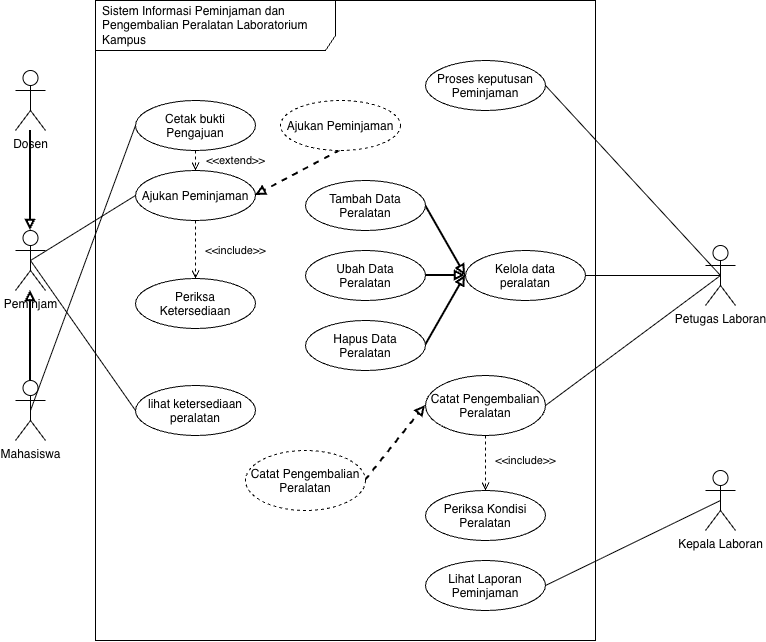

The diagram above was exported from draw.io. Its source (the exported page's mxGraphModel, read from the mxfile embedded in the PNG):
<mxGraphModel dx="192" dy="787" grid="1" gridSize="10" guides="1" tooltips="1" connect="1" arrows="1" fold="1" page="1" pageScale="1" pageWidth="850" pageHeight="1100" math="0" shadow="0">
  <root>
    <mxCell id="0" />
    <mxCell id="1" parent="0" />
    <mxCell id="2" parent="1" style="shape=umlFrame;whiteSpace=wrap;html=1;width=240;height=50;boundedLbl=1;verticalAlign=middle;align=left;spacingLeft=5;" value="Sistem Informasi Peminjaman dan Pengembalian Peralatan Laboratorium Kampus" vertex="1">
      <mxGeometry height="640" width="500" x="180" y="50" as="geometry" />
    </mxCell>
    <mxCell id="24" edge="1" parent="1" source="3" style="edgeStyle=none;html=1;exitX=0.5;exitY=0.5;exitDx=0;exitDy=0;exitPerimeter=0;entryX=0;entryY=0.5;entryDx=0;entryDy=0;endArrow=none;endFill=0;" target="17">
      <mxGeometry relative="1" as="geometry" />
    </mxCell>
    <mxCell id="YcojQUBiDxhyzukuuBH--46" edge="1" parent="1" source="3" style="edgeStyle=none;html=1;exitX=0.5;exitY=0;exitDx=0;exitDy=0;exitPerimeter=0;endArrow=block;endFill=0;strokeWidth=2;" target="YcojQUBiDxhyzukuuBH--27">
      <mxGeometry relative="1" as="geometry" />
    </mxCell>
    <mxCell id="3" parent="1" style="shape=umlActor;verticalLabelPosition=bottom;verticalAlign=top;html=1;" value="Mahasiswa" vertex="1">
      <mxGeometry height="60" width="30" x="100" y="430" as="geometry" />
    </mxCell>
    <mxCell id="13" edge="1" parent="1" source="4" style="edgeStyle=none;html=1;exitX=0.5;exitY=0.5;exitDx=0;exitDy=0;exitPerimeter=0;entryX=1;entryY=0.5;entryDx=0;entryDy=0;endArrow=none;endFill=0;" target="20">
      <mxGeometry relative="1" as="geometry">
        <mxPoint x="620.0000000000016" y="182.4999999999999" as="targetPoint" />
      </mxGeometry>
    </mxCell>
    <mxCell id="21" edge="1" parent="1" source="4" style="edgeStyle=none;html=1;exitX=0.5;exitY=0.5;exitDx=0;exitDy=0;exitPerimeter=0;entryX=1;entryY=0.5;entryDx=0;entryDy=0;endArrow=none;endFill=0;" target="16">
      <mxGeometry relative="1" as="geometry" />
    </mxCell>
    <mxCell id="YcojQUBiDxhyzukuuBH--42" edge="1" parent="1" source="4" style="edgeStyle=none;html=1;exitX=0.5;exitY=0.5;exitDx=0;exitDy=0;exitPerimeter=0;entryX=1;entryY=0.5;entryDx=0;entryDy=0;endArrow=none;endFill=0;" target="YcojQUBiDxhyzukuuBH--32">
      <mxGeometry relative="1" as="geometry" />
    </mxCell>
    <mxCell id="4" parent="1" style="shape=umlActor;verticalLabelPosition=bottom;verticalAlign=top;html=1;" value="Petugas Laboran" vertex="1">
      <mxGeometry height="60" width="30" x="790" y="295" as="geometry" />
    </mxCell>
    <mxCell id="7" parent="1" style="ellipse;" value="lihat ketersediaan&#10;peralatan" vertex="1">
      <mxGeometry height="50" width="120" x="220" y="435" as="geometry" />
    </mxCell>
    <mxCell id="14" parent="1" style="ellipse;" value="Lihat Laporan&#10;Peminjaman" vertex="1">
      <mxGeometry height="50" width="120" x="510" y="610" as="geometry" />
    </mxCell>
    <mxCell id="26" edge="1" parent="1" source="15" style="edgeStyle=none;html=1;exitX=0.5;exitY=1;exitDx=0;exitDy=0;entryX=0.5;entryY=0;entryDx=0;entryDy=0;dashed=1;endArrow=open;endFill=0;" target="18" value="&amp;lt;&amp;lt;include&amp;gt;&amp;gt;">
      <mxGeometry relative="1" x="0.0345" y="40" as="geometry">
        <mxPoint as="offset" />
      </mxGeometry>
    </mxCell>
    <mxCell id="15" parent="1" style="ellipse;" value="Ajukan Peminjaman" vertex="1">
      <mxGeometry height="50" width="120" x="220" y="220" as="geometry" />
    </mxCell>
    <mxCell id="16" parent="1" style="ellipse;" value="Proses keputusan&#10;Peminjaman" vertex="1">
      <mxGeometry height="50" width="120" x="510" y="110" as="geometry" />
    </mxCell>
    <mxCell id="25" edge="1" parent="1" source="17" style="edgeStyle=none;html=1;exitX=0.5;exitY=1;exitDx=0;exitDy=0;entryX=0.5;entryY=0;entryDx=0;entryDy=0;endArrow=open;endFill=0;dashed=1;" target="15" value="&amp;lt;&amp;lt;extend&amp;gt;&amp;gt;">
      <mxGeometry relative="1" y="40" as="geometry">
        <mxPoint as="offset" />
      </mxGeometry>
    </mxCell>
    <mxCell id="17" parent="1" style="ellipse;" value="Cetak bukti&#10;Pengajuan" vertex="1">
      <mxGeometry height="50" width="120" x="220" y="150" as="geometry" />
    </mxCell>
    <mxCell id="18" parent="1" style="ellipse;" value="Periksa&#10;Ketersediaan" vertex="1">
      <mxGeometry height="50" width="120" x="220" y="328" as="geometry" />
    </mxCell>
    <mxCell id="22" edge="1" parent="1" source="19" style="edgeStyle=none;html=1;exitX=0.5;exitY=0.5;exitDx=0;exitDy=0;exitPerimeter=0;entryX=1;entryY=0.5;entryDx=0;entryDy=0;endArrow=none;endFill=0;" target="14">
      <mxGeometry relative="1" as="geometry" />
    </mxCell>
    <mxCell id="19" parent="1" style="shape=umlActor;verticalLabelPosition=bottom;verticalAlign=top;html=1;" value="Kepala Laboran" vertex="1">
      <mxGeometry height="60" width="30" x="790" y="520" as="geometry" />
    </mxCell>
    <mxCell id="20" parent="1" style="ellipse;" value="Kelola data&#10;peralatan" vertex="1">
      <mxGeometry height="50" width="120" x="550" y="300" as="geometry" />
    </mxCell>
    <mxCell id="YcojQUBiDxhyzukuuBH--35" edge="1" parent="1" source="YcojQUBiDxhyzukuuBH--27" style="edgeStyle=none;html=1;exitX=0.5;exitY=0.5;exitDx=0;exitDy=0;exitPerimeter=0;entryX=0;entryY=0.5;entryDx=0;entryDy=0;endArrow=none;endFill=0;" target="7">
      <mxGeometry relative="1" as="geometry" />
    </mxCell>
    <mxCell id="YcojQUBiDxhyzukuuBH--39" edge="1" parent="1" source="YcojQUBiDxhyzukuuBH--27" style="edgeStyle=none;html=1;exitX=0.5;exitY=0.5;exitDx=0;exitDy=0;exitPerimeter=0;entryX=0;entryY=0.5;entryDx=0;entryDy=0;endArrow=none;endFill=0;" target="15">
      <mxGeometry relative="1" as="geometry" />
    </mxCell>
    <mxCell id="YcojQUBiDxhyzukuuBH--27" parent="1" style="shape=umlActor;verticalLabelPosition=bottom;verticalAlign=top;html=1;" value="Peminjam" vertex="1">
      <mxGeometry height="60" width="30" x="100" y="280" as="geometry" />
    </mxCell>
    <mxCell id="YcojQUBiDxhyzukuuBH--28" parent="1" style="shape=umlActor;verticalLabelPosition=bottom;verticalAlign=top;html=1;" value="Dosen&lt;div&gt;&lt;br&gt;&lt;/div&gt;" vertex="1">
      <mxGeometry height="60" width="30" x="100" y="120" as="geometry" />
    </mxCell>
    <mxCell id="YcojQUBiDxhyzukuuBH--36" edge="1" parent="1" source="YcojQUBiDxhyzukuuBH--29" style="edgeStyle=none;html=1;exitX=1;exitY=0.5;exitDx=0;exitDy=0;entryX=0;entryY=0.5;entryDx=0;entryDy=0;endArrow=block;endFill=0;strokeWidth=2;" target="20">
      <mxGeometry relative="1" as="geometry" />
    </mxCell>
    <mxCell id="YcojQUBiDxhyzukuuBH--29" parent="1" style="ellipse;" value="Tambah Data&#10;Peralatan" vertex="1">
      <mxGeometry height="50" width="120" x="390" y="230" as="geometry" />
    </mxCell>
    <mxCell id="YcojQUBiDxhyzukuuBH--38" edge="1" parent="1" source="YcojQUBiDxhyzukuuBH--30" style="edgeStyle=none;html=1;exitX=1;exitY=0.5;exitDx=0;exitDy=0;entryX=0;entryY=0.5;entryDx=0;entryDy=0;endArrow=block;endFill=0;strokeWidth=2;" target="20">
      <mxGeometry relative="1" as="geometry" />
    </mxCell>
    <mxCell id="YcojQUBiDxhyzukuuBH--30" parent="1" style="ellipse;" value="Hapus Data&#10;Peralatan" vertex="1">
      <mxGeometry height="50" width="120" x="390" y="370" as="geometry" />
    </mxCell>
    <mxCell id="YcojQUBiDxhyzukuuBH--37" edge="1" parent="1" source="YcojQUBiDxhyzukuuBH--31" style="edgeStyle=none;html=1;exitX=1;exitY=0.5;exitDx=0;exitDy=0;entryX=0;entryY=0.5;entryDx=0;entryDy=0;endArrow=block;endFill=0;strokeWidth=2;" target="20">
      <mxGeometry relative="1" as="geometry" />
    </mxCell>
    <mxCell id="YcojQUBiDxhyzukuuBH--31" parent="1" style="ellipse;" value="Ubah Data&#10;Peralatan" vertex="1">
      <mxGeometry height="50" width="120" x="390" y="300" as="geometry" />
    </mxCell>
    <mxCell id="YcojQUBiDxhyzukuuBH--45" edge="1" parent="1" source="YcojQUBiDxhyzukuuBH--32" style="edgeStyle=none;html=1;exitX=0.5;exitY=1;exitDx=0;exitDy=0;entryX=0.5;entryY=0;entryDx=0;entryDy=0;endArrow=open;endFill=0;dashed=1;" target="YcojQUBiDxhyzukuuBH--34" value="&amp;lt;&amp;lt;include&amp;gt;&amp;gt;">
      <mxGeometry relative="1" x="-0.0909" y="40" as="geometry">
        <mxPoint as="offset" />
      </mxGeometry>
    </mxCell>
    <mxCell id="YcojQUBiDxhyzukuuBH--32" parent="1" style="ellipse;" value="Catat Pengembalian&#10;Peralatan" vertex="1">
      <mxGeometry height="60" width="120" x="510" y="425" as="geometry" />
    </mxCell>
    <mxCell id="YcojQUBiDxhyzukuuBH--34" parent="1" style="ellipse;" value="Periksa Kondisi&#10;Peralatan" vertex="1">
      <mxGeometry height="50" width="120" x="510" y="540" as="geometry" />
    </mxCell>
    <mxCell id="YcojQUBiDxhyzukuuBH--41" edge="1" parent="1" source="YcojQUBiDxhyzukuuBH--40" style="edgeStyle=none;html=1;exitX=0.5;exitY=1;exitDx=0;exitDy=0;entryX=1;entryY=0.5;entryDx=0;entryDy=0;endArrow=block;endFill=0;strokeWidth=2;dashed=1;" target="15">
      <mxGeometry relative="1" as="geometry" />
    </mxCell>
    <mxCell id="YcojQUBiDxhyzukuuBH--40" parent="1" style="ellipse;dashed=1;" value="Ajukan Peminjaman" vertex="1">
      <mxGeometry height="50" width="120" x="365" y="150" as="geometry" />
    </mxCell>
    <mxCell id="YcojQUBiDxhyzukuuBH--44" edge="1" parent="1" source="YcojQUBiDxhyzukuuBH--43" style="edgeStyle=none;html=1;exitX=1;exitY=0.5;exitDx=0;exitDy=0;entryX=0;entryY=0.5;entryDx=0;entryDy=0;endArrow=block;endFill=0;strokeWidth=2;dashed=1;" target="YcojQUBiDxhyzukuuBH--32">
      <mxGeometry relative="1" as="geometry" />
    </mxCell>
    <mxCell id="YcojQUBiDxhyzukuuBH--43" parent="1" style="ellipse;dashed=1;" value="Catat Pengembalian&#10;Peralatan" vertex="1">
      <mxGeometry height="60" width="120" x="330" y="500" as="geometry" />
    </mxCell>
    <mxCell id="YcojQUBiDxhyzukuuBH--47" edge="1" parent="1" source="YcojQUBiDxhyzukuuBH--28" style="edgeStyle=none;html=1;entryX=0.5;entryY=0;entryDx=0;entryDy=0;entryPerimeter=0;endArrow=block;endFill=0;strokeWidth=2;" target="YcojQUBiDxhyzukuuBH--27">
      <mxGeometry relative="1" as="geometry" />
    </mxCell>
  </root>
</mxGraphModel>